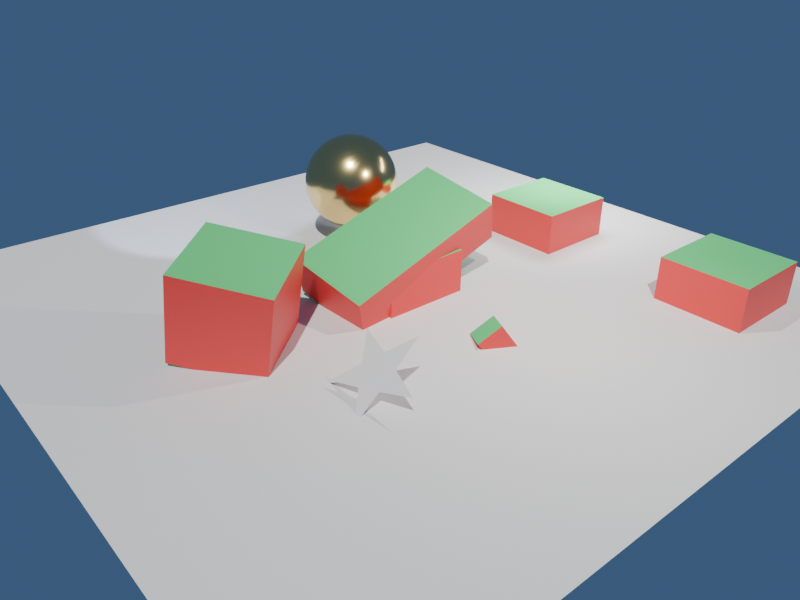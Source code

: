 # Source: scene_v43.blend  (saved by Blender 4.3.32; exported with 4.5.12 LTS)
import bpy
from mathutils import Matrix  # noqa: F401  (used for matrix-valued properties, if any)

bpy.ops.wm.read_factory_settings(use_empty=True)
scene = bpy.context.scene
scene.name = 'ViewerScene'

# ---- collections
col_props = bpy.data.collections.new('Props'); scene.collection.children.link(col_props)
col_hiddenprops = bpy.data.collections.new('HiddenProps'); col_props.children.link(col_hiddenprops)
col_hiddenprops.hide_viewport = True

# ---- materials (node trees are filled in below, after node groups)
mat_red = bpy.data.materials.new('Red')
mat_red.diffuse_color = (0.9, 0.9, 0.9, 1.0)
mat_viewportonly = bpy.data.materials.new('ViewportOnly')
mat_viewportonly.diffuse_color = (0.1, 0.6, 0.2, 1.0)
mat_gold = bpy.data.materials.new('Gold')
mat_gold.diffuse_color = (0.9, 0.9, 0.9, 1.0)

# ---- material node trees
mat_red.use_nodes = True; mat_red.node_tree.nodes.clear()
_N = mat_red.node_tree.nodes; _L = mat_red.node_tree.links
n0 = _N.new('ShaderNodeBsdfPrincipled'); n0.name = 'Principled BSDF'; n0.location = (10, 300)
n0.inputs[0].default_value = (0.8, 0.05, 0.05, 1.0)
n1 = _N.new('ShaderNodeOutputMaterial'); n1.name = 'Material Output'; n1.location = (300, 300)
_L.new(n0.outputs[0], n1.inputs[0])
n1.is_active_output = True
mat_gold.use_nodes = True; mat_gold.node_tree.nodes.clear()
_N = mat_gold.node_tree.nodes; _L = mat_gold.node_tree.links
n0 = _N.new('ShaderNodeBsdfPrincipled'); n0.name = 'Principled BSDF'; n0.location = (10, 300)
n0.inputs[0].default_value = (1.0, 0.75, 0.3, 1.0)
n0.inputs[1].default_value = 1.0
n0.inputs[2].default_value = 0.2
n1 = _N.new('ShaderNodeOutputMaterial'); n1.name = 'Material Output'; n1.location = (300, 300)
_L.new(n0.outputs[0], n1.inputs[0])
n1.is_active_output = True

# ---- world
world_sky = bpy.data.worlds.new('Sky'); scene.world = world_sky
world_sky.color = (0.05, 0.1, 0.2)

# ---- cameras
cam_camdata = bpy.data.cameras.new('CamData')
cam_camdata.clip_end = 200.0
cam_camdata.lens = 35.0

# ---- lights
light_pointlight = bpy.data.lights.new('PointLight', 'POINT')
light_pointlight.color = (1.0, 0.9, 0.8)
light_pointlight.energy = 800.0
light_sunlight = bpy.data.lights.new('SunLight', 'SUN')
light_sunlight.color = (1.0, 1.0, 0.95)
light_sunlight.energy = 3.0
light_spotlight = bpy.data.lights.new('SpotLight', 'SPOT')
light_spotlight.color = (0.6, 0.7, 1.0)
light_spotlight.energy = 1200.0
light_spotlight.spot_blend = 0.3
light_spotlight.spot_size = 0.9
light_arealight = bpy.data.lights.new('AreaLight', 'AREA')
light_arealight.energy = 400.0
light_arealight.size = 2.5

# ---- meshes
me_boxmesh = bpy.data.meshes.new('BoxMesh')
me_boxmesh.from_pydata([(-1.0, -1.0, -1.0), (-1.0, -1.0, 1.0), (-1.0, 1.0, -1.0), (-1.0, 1.0, 1.0), (1.0, -1.0, -1.0), (1.0, -1.0, 1.0), (1.0, 1.0, -1.0), (1.0, 1.0, 1.0)], [], [(0, 1, 3, 2), (2, 3, 7, 6), (6, 7, 5, 4), (4, 5, 1, 0), (2, 6, 4, 0), (7, 3, 1, 5)])
me_boxmesh.polygons.foreach_set('material_index', [0, 0, 0, 0, 1, 1])
me_boxmesh.materials.append(mat_red)
me_boxmesh.materials.append(mat_viewportonly)
me_boxmesh.update()
me_ballmesh = bpy.data.meshes.new('BallMesh')
me_ballmesh.from_pydata([(0.0, 0.9239, 0.3827), (0.0, 1.0, 0.0), (0.0, 0.9239, -0.3827), (0.0, 0.3827, -0.9239), (0.1464, 0.3536, 0.9239), (0.2706, 0.6533, 0.7071), (0.3536, 0.8536, 0.3827), (0.3827, 0.9239, 0.0), (0.3536, 0.8536, -0.3827), (0.2706, 0.6533, -0.7071), (0.1464, 0.3536, -0.9239), (0.2706, 0.2706, 0.9239), (0.5, 0.5, 0.7071), (0.6533, 0.6533, 0.3827), (0.7071, 0.7071, 0.0), (0.6533, 0.6533, -0.3827), (0.5, 0.5, -0.7071), (0.2706, 0.2706, -0.9239), (0.3536, 0.1464, 0.9239), (0.6533, 0.2706, 0.7071), (0.8536, 0.3536, 0.3827), (0.9239, 0.3827, 0.0), (0.8536, 0.3536, -0.3827), (0.6533, 0.2706, -0.7071), (0.3536, 0.1464, -0.9239), (0.3827, -4.47e-08, 0.9239), (0.7071, -8.941e-08, 0.7071), (0.9239, -1.192e-07, 0.3827), (1.0, -1.49e-07, 0.0), (0.9239, -1.192e-07, -0.3827), (0.7071, -8.941e-08, -0.7071), (0.3827, -4.47e-08, -0.9239), (0.3536, -0.1464, 0.9239), (0.6533, -0.2706, 0.7071), (0.8536, -0.3536, 0.3827), (0.9239, -0.3827, 0.0), (0.8536, -0.3536, -0.3827), (0.6533, -0.2706, -0.7071), (0.3536, -0.1464, -0.9239), (0.2706, -0.2706, 0.9239), (0.5, -0.5, 0.7071), (0.6533, -0.6533, 0.3827), (0.7071, -0.7071, 0.0), (0.6533, -0.6533, -0.3827), (0.5, -0.5, -0.7071), (0.2706, -0.2706, -0.9239), (0.1464, -0.3536, 0.9239), (0.2706, -0.6533, 0.7071), (0.3536, -0.8536, 0.3827), (0.3827, -0.9239, 0.0), (0.3536, -0.8536, -0.3827), (0.2706, -0.6533, -0.7071), (0.1464, -0.3536, -0.9239), (-1.192e-07, -0.3827, 0.9239), (-2.235e-07, -0.7071, 0.7071), (-2.384e-07, -0.9239, 0.3827), (-3.576e-07, -1.0, 0.0), (-2.384e-07, -0.9239, -0.3827), (-2.235e-07, -0.7071, -0.7071), (-1.192e-07, -0.3827, -0.9239), (0.0, 0.0, -1.0), (0.0, 0.0, 1.0), (-0.1464, -0.3536, 0.9239), (-0.2706, -0.6533, 0.7071), (-0.3536, -0.8536, 0.3827), (-0.3827, -0.9239, 0.0), (-0.3536, -0.8536, -0.3827), (-0.2706, -0.6533, -0.7071), (-0.1464, -0.3536, -0.9239), (-0.2706, -0.2706, 0.9239), (-0.5, -0.5, 0.7071), (-0.6533, -0.6533, 0.3827), (-0.7071, -0.7071, 0.0), (-0.6533, -0.6533, -0.3827), (-0.5, -0.5, -0.7071), (-0.2706, -0.2706, -0.9239), (-0.3536, -0.1464, 0.9239), (-0.6533, -0.2706, 0.7071), (-0.8536, -0.3536, 0.3827), (-0.9239, -0.3827, 0.0), (-0.8536, -0.3536, -0.3827), (-0.6533, -0.2706, -0.7071), (-0.3536, -0.1464, -0.9239), (-0.3827, 1.788e-07, 0.9239), (-0.7071, 3.278e-07, 0.7071), (-0.9239, 3.576e-07, 0.3827), (-1.0, 5.066e-07, 0.0), (-0.9239, 3.576e-07, -0.3827), (-0.7071, 3.278e-07, -0.7071), (-0.3827, 1.788e-07, -0.9239), (-0.3536, 0.1464, 0.9239), (-0.6533, 0.2706, 0.7071), (-0.8536, 0.3536, 0.3827), (-0.9239, 0.3827, 0.0), (-0.8536, 0.3536, -0.3827), (-0.6533, 0.2706, -0.7071), (-0.3536, 0.1464, -0.9239), (-0.2706, 0.2706, 0.9239), (-0.5, 0.5, 0.7071), (-0.6533, 0.6533, 0.3827), (-0.7071, 0.7071, 0.0), (-0.6533, 0.6533, -0.3827), (-0.5, 0.5, -0.7071), (-0.2706, 0.2706, -0.9239), (-0.1464, 0.3536, 0.9239), (-0.2706, 0.6533, 0.7071), (-0.3536, 0.8536, 0.3827), (-0.3827, 0.9239, 0.0), (-0.3536, 0.8536, -0.3827), (-0.2706, 0.6533, -0.7071), (-0.1464, 0.3536, -0.9239), (2.384e-07, 0.3827, 0.9239), (4.47e-07, 0.7071, 0.7071), (4.47e-07, 0.7071, -0.7071)], [], [(1, 0, 6, 7), (112, 111, 4, 5), (3, 113, 9, 10), (2, 1, 7, 8), (0, 112, 5, 6), (111, 61, 4), (60, 3, 10), (113, 2, 8, 9), (10, 9, 16, 17), (8, 7, 14, 15), (6, 5, 12, 13), (4, 61, 11), (60, 10, 17), (9, 8, 15, 16), (7, 6, 13, 14), (5, 4, 11, 12), (11, 61, 18), (60, 17, 24), (16, 15, 22, 23), (14, 13, 20, 21), (12, 11, 18, 19), (17, 16, 23, 24), (15, 14, 21, 22), (13, 12, 19, 20), (23, 22, 29, 30), (21, 20, 27, 28), (19, 18, 25, 26), (24, 23, 30, 31), (22, 21, 28, 29), (20, 19, 26, 27), (18, 61, 25), (60, 24, 31), (31, 30, 37, 38), (29, 28, 35, 36), (27, 26, 33, 34), (25, 61, 32), (60, 31, 38), (30, 29, 36, 37), (28, 27, 34, 35), (26, 25, 32, 33), (36, 35, 42, 43), (34, 33, 40, 41), (32, 61, 39), (60, 38, 45), (37, 36, 43, 44), (35, 34, 41, 42), (33, 32, 39, 40), (38, 37, 44, 45), (60, 45, 52), (44, 43, 50, 51), (42, 41, 48, 49), (40, 39, 46, 47), (45, 44, 51, 52), (43, 42, 49, 50), (41, 40, 47, 48), (39, 61, 46), (49, 48, 55, 56), (47, 46, 53, 54), (52, 51, 58, 59), (50, 49, 56, 57), (48, 47, 54, 55), (46, 61, 53), (60, 52, 59), (51, 50, 57, 58), (59, 58, 67, 68), (57, 56, 65, 66), (55, 54, 63, 64), (53, 61, 62), (60, 59, 68), (58, 57, 66, 67), (56, 55, 64, 65), (54, 53, 62, 63), (64, 63, 70, 71), (62, 61, 69), (60, 68, 75), (67, 66, 73, 74), (65, 64, 71, 72), (63, 62, 69, 70), (68, 67, 74, 75), (66, 65, 72, 73), (60, 75, 82), (74, 73, 80, 81), (72, 71, 78, 79), (70, 69, 76, 77), (75, 74, 81, 82), (73, 72, 79, 80), (71, 70, 77, 78), (69, 61, 76), (77, 76, 83, 84), (82, 81, 88, 89), (80, 79, 86, 87), (78, 77, 84, 85), (76, 61, 83), (60, 82, 89), (81, 80, 87, 88), (79, 78, 85, 86), (89, 88, 95, 96), (87, 86, 93, 94), (85, 84, 91, 92), (83, 61, 90), (60, 89, 96), (88, 87, 94, 95), (86, 85, 92, 93), (84, 83, 90, 91), (90, 61, 97), (60, 96, 103), (95, 94, 101, 102), (93, 92, 99, 100), (91, 90, 97, 98), (96, 95, 102, 103), (94, 93, 100, 101), (92, 91, 98, 99), (102, 101, 108, 109), (100, 99, 106, 107), (98, 97, 104, 105), (103, 102, 109, 110), (101, 100, 107, 108), (99, 98, 105, 106), (97, 61, 104), (60, 103, 110), (110, 109, 113, 3), (108, 107, 1, 2), (106, 105, 112, 0), (104, 61, 111), (60, 110, 3), (109, 108, 2, 113), (107, 106, 0, 1), (105, 104, 111, 112)])
me_ballmesh.polygons.foreach_set('use_smooth', [True] * 128)
me_ballmesh.materials.append(mat_gold)
me_ballmesh.update()
me_starmesh = bpy.data.meshes.new('StarMesh')
me_starmesh.from_pydata([(1.0, 0.0, 0.0), (0.3236, 0.2351, 0.0), (0.309, 0.9511, 0.0), (-0.1236, 0.3804, 0.0), (-0.809, 0.5878, 0.0), (-0.4, 4.899e-17, 0.0), (-0.809, -0.5878, 0.0), (-0.1236, -0.3804, 0.0), (0.309, -0.9511, 0.0), (0.3236, -0.2351, 0.0)], [], [(0, 1, 2, 3, 4, 5, 6, 7, 8, 9)])
me_starmesh.update()
me_groundmesh = bpy.data.meshes.new('GroundMesh')
me_groundmesh.from_pydata([(-8.0, -8.0, 0.0), (8.0, -8.0, 0.0), (8.0, 8.0, 0.0), (-8.0, 8.0, 0.0)], [], [(0, 1, 2, 3)])
me_groundmesh.update()

# ---- objects
ob_box = bpy.data.objects.new('Box', me_boxmesh)
ob_child = bpy.data.objects.new('Child', me_boxmesh)
ob_ball = bpy.data.objects.new('Ball', me_ballmesh)
ob_star = bpy.data.objects.new('Star', me_starmesh)
ob_ground = bpy.data.objects.new('Ground', me_groundmesh)
ob_marker = bpy.data.objects.new('Marker', None)
ob_point = bpy.data.objects.new('Point', light_pointlight)
ob_sun = bpy.data.objects.new('Sun', light_sunlight)
ob_spot = bpy.data.objects.new('Spot', light_spotlight)
ob_area = bpy.data.objects.new('Area', light_arealight)
ob_cam = bpy.data.objects.new('Cam', cam_camdata)
ob_pillar = bpy.data.objects.new('Pillar', me_boxmesh)
ob_hiddenbyflag = bpy.data.objects.new('HiddenByFlag', me_boxmesh)
ob_hiddenbyeye = bpy.data.objects.new('HiddenByEye', me_boxmesh)
ob_inhiddencollection = bpy.data.objects.new('InHiddenCollection', me_boxmesh)

# ---- transforms, parenting, visibility, modifiers, constraints
ob_box.location = (0.0, 0.0, 1.0)
ob_box.rotation_euler = (0.3, 0.2, 0.1)
ob_box.scale = (1.0, 2.0, 0.5)
ob_child.parent = ob_box
ob_child.matrix_parent_inverse = Matrix(((0.9752, 0.09784, -0.1987, 0.1987), (-0.01848, 0.4782, 0.1448, -0.1448), (0.4367, -0.5502, 1.873, -1.873), (-0.0, 0.0, -0.0, 1.0)))
ob_child.location = (3.0, 0.0, 0.0)
ob_child.rotation_mode = 'ZYX'
ob_child.rotation_euler = (0.5, -0.4, 1.2)
ob_child.scale = (0.3, 0.3, 0.3)
ob_ball.location = (-3.0, 1.0, 1.0)
ob_ball.rotation_mode = 'QUATERNION'
ob_ball.rotation_quaternion = (0.9, 0.1, 0.3, 0.2)
ob_ball.delta_location = (0.0, 0.0, 0.5)
ob_ball.delta_scale = (1.2, 1.2, 1.2)
_m = ob_ball.modifiers.new('Subdivision', 'SUBSURF')
ob_star.location = (3.0, -3.0, 0.5)
ob_star.rotation_mode = 'AXIS_ANGLE'
ob_star.rotation_axis_angle = (0.7, 1.0, 0.0, 0.0)
ob_ground.location = (0.0, 0.0, 0.0)
ob_marker.location = (-2.0, -2.0, 2.0)
ob_marker.rotation_mode = 'XZY'
ob_marker.rotation_euler = (0.2, 0.4, 0.6)
ob_point.location = (4.0, 1.0, 5.0)
ob_point.rotation_euler = (0.6, 0.0, 0.8)
ob_sun.location = (0.0, 0.0, 10.0)
ob_sun.rotation_euler = (0.6, 0.0, 0.8)
ob_spot.location = (-4.0, -4.0, 6.0)
ob_spot.rotation_euler = (0.6, 0.0, 0.8)
ob_area.location = (0.0, 6.0, 4.0)
ob_area.rotation_euler = (0.6, 0.0, 0.8)
ob_cam.location = (12.0, -10.0, 8.0)
ob_cam.rotation_euler = (1.082, 0.0, 0.8727)
ob_pillar.location = (0.0, -4.0, 1.0)
ob_pillar.rotation_mode = 'YZX'
ob_pillar.rotation_euler = (0.1, 0.2, 0.3)
ob_pillar.delta_rotation_euler = (0.0, 0.0, 0.4)
ob_hiddenbyflag.location = (0.0, 0.0, 0.0)
ob_hiddenbyflag.hide_viewport = True
ob_hiddenbyeye.location = (5.0, 5.0, 0.0)
ob_inhiddencollection.location = (0.0, 5.0, 0.0)

# ---- collection membership
scene.collection.objects.link(ob_box)
scene.collection.objects.link(ob_child)
scene.collection.objects.link(ob_ball)
scene.collection.objects.link(ob_star)
scene.collection.objects.link(ob_ground)
scene.collection.objects.link(ob_marker)
scene.collection.objects.link(ob_point)
scene.collection.objects.link(ob_sun)
scene.collection.objects.link(ob_spot)
scene.collection.objects.link(ob_area)
scene.collection.objects.link(ob_cam)
col_props.objects.link(ob_pillar)
col_props.objects.link(ob_hiddenbyflag)
col_props.objects.link(ob_hiddenbyeye)
col_hiddenprops.objects.link(ob_inhiddencollection)

# ---- scene / render settings (as saved in the file)
scene.camera = ob_cam
scene.frame_start = 1; scene.frame_end = 250; scene.frame_set(1)
scene.render.engine = 'BLENDER_EEVEE_NEXT'
scene.render.resolution_x = 800
scene.render.resolution_y = 600
bpy.context.view_layer.update()
